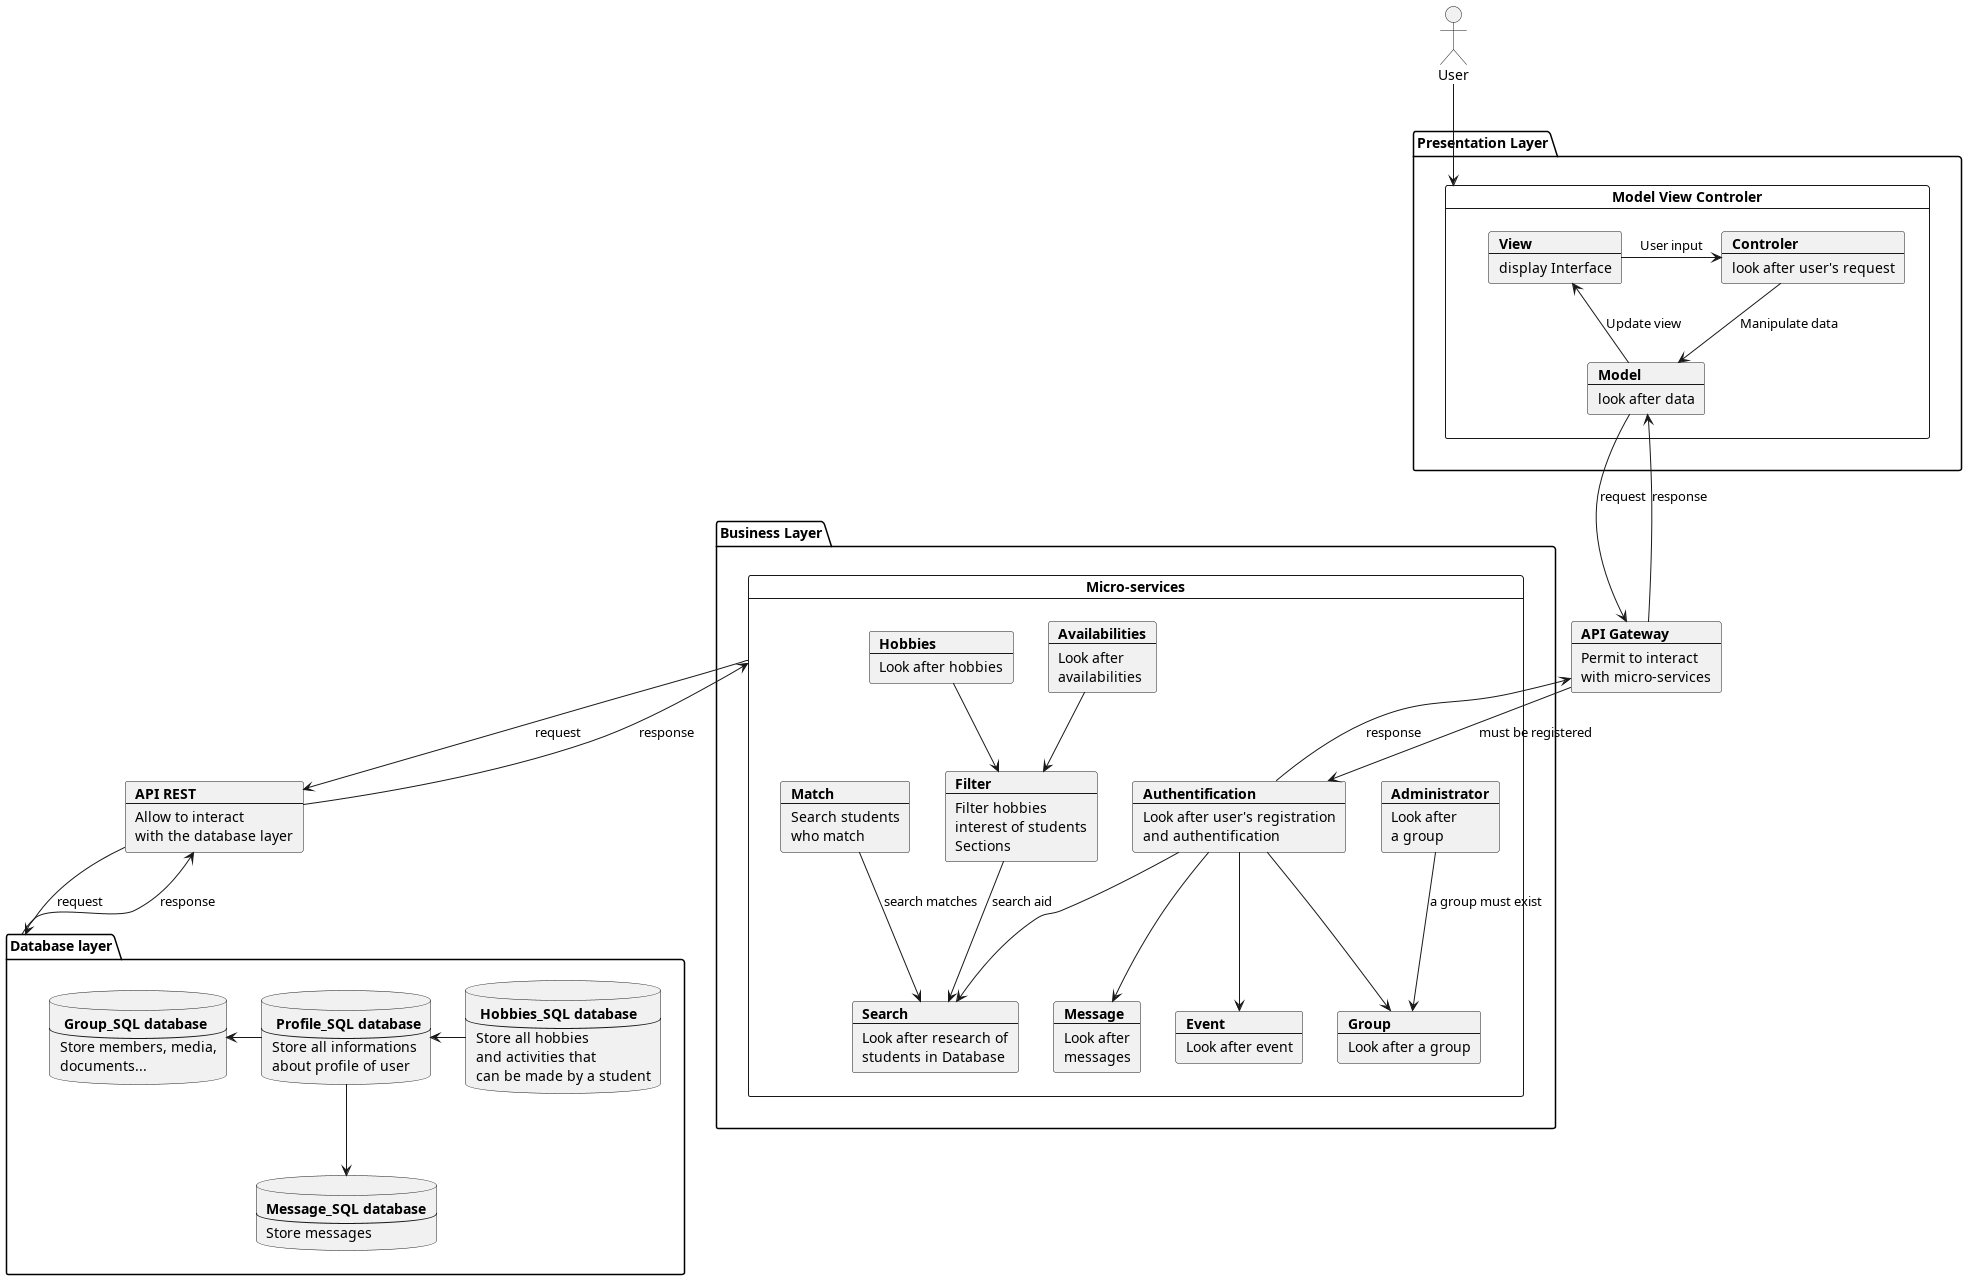

The diagram above was rendered by PlantUML. Its source (embedded in the PNG):
@startuml
actor User
package "Presentation Layer" {
card "Model View Controler" as MVC {
    card View [
    <b>View
    ----
    display Interface
    ]
    card Model [
    <b>Model
    ----
    look after data
    ]
    card Controler [
    <b>Controler
    ----
    look after user's request
    ]
}
}
card api [
    <b>API Gateway
    ---
    Permit to interact
    with micro-services
]

package "Business Layer" {
card "Micro-services" as MS {
    card auth [
        <b>Authentification
        ----
        Look after user's registration
        and authentification
    ]
    card search [
        <b>Search
        ---
        Look after research of
        students in Database
    ]
    card filter [
        <b>Filter
        ---
        Filter hobbies
        interest of students
        Sections
    ]
    card match [
        <b>Match
        ---
        Search students
        who match
    ]
    card msg [
        <b>Message
        ---
        Look after
        messages
    ]
    card admin [
        <b>Administrator
        ---
        Look after
        a group
    ]
    card av [
        <b>Availabilities
        ---
        Look after
        availabilities
    ]
    card event [
        <b>Event
        ---
        Look after event
    ]
    card hobbie [
        <b>Hobbies
        ---
        Look after hobbies
    ]
    card gp [
        <b>Group
        ---
        Look after a group
    ]
}
}
card rest [
    <b>API REST
    ---
    Allow to interact
    with the database layer
]
package "Database layer" as db {
    database user [
        <b> Profile_SQL database
        ---
        Store all informations
        about profile of user
    ]
    database hobbies [
        <b> Hobbies_SQL database
        ---
        Store all hobbies
        and activities that
        can be made by a student
    ]
    database group [
        <b> Group_SQL database
        ---
        Store members, media,
        documents...
    ]
    database messages [
        <b>Message_SQL database
        ---
        Store messages
    ]
}
View -> Controler : User input
Controler --> Model : Manipulate data
Model --> View : Update view
Model -d-> api: request
api -u-> Model: response
api -d-> auth: must be registered
auth -u-> api: response

    db --> rest: response
    rest --> db: request
    MS --> rest: request
    rest --> MS: response
    hobbies -l-> user
    user -l-> group
    user --> messages
av --> filter
hobbie --> filter
match --> search : search matches
filter --> search : search aid
auth --> msg
auth --> gp
admin -d-> gp: a group must exist
auth --> event
auth --> search
User --> MVC

@enduml